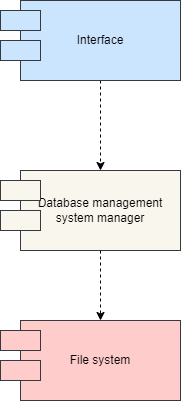

The diagram above was exported from draw.io. Its source (the exported page's mxGraphModel, read from the mxfile embedded in the PNG):
<mxGraphModel dx="1050" dy="565" grid="1" gridSize="10" guides="1" tooltips="1" connect="1" arrows="1" fold="1" page="1" pageScale="1" pageWidth="827" pageHeight="1169" math="0" shadow="0">
  <root>
    <mxCell id="0" />
    <mxCell id="1" parent="0" />
    <mxCell id="j3iPq3OHwIXp9daCZRi0-3" style="edgeStyle=orthogonalEdgeStyle;rounded=0;orthogonalLoop=1;jettySize=auto;html=1;dashed=1;" parent="1" source="j3iPq3OHwIXp9daCZRi0-1" target="j3iPq3OHwIXp9daCZRi0-2" edge="1">
      <mxGeometry relative="1" as="geometry" />
    </mxCell>
    <mxCell id="j3iPq3OHwIXp9daCZRi0-1" value="Interface" style="rounded=0;whiteSpace=wrap;html=1;fillColor=#cce5ff;strokeColor=#36393d;" parent="1" vertex="1">
      <mxGeometry x="340" y="120" width="160" height="80" as="geometry" />
    </mxCell>
    <mxCell id="j3iPq3OHwIXp9daCZRi0-6" style="edgeStyle=orthogonalEdgeStyle;rounded=0;orthogonalLoop=1;jettySize=auto;html=1;dashed=1;" parent="1" source="j3iPq3OHwIXp9daCZRi0-2" target="j3iPq3OHwIXp9daCZRi0-5" edge="1">
      <mxGeometry relative="1" as="geometry" />
    </mxCell>
    <mxCell id="j3iPq3OHwIXp9daCZRi0-2" value="Database management system manager" style="rounded=0;whiteSpace=wrap;html=1;fillColor=#f9f7ed;strokeColor=#36393d;" parent="1" vertex="1">
      <mxGeometry x="340" y="290" width="160" height="80" as="geometry" />
    </mxCell>
    <mxCell id="j3iPq3OHwIXp9daCZRi0-5" value="File system" style="rounded=0;whiteSpace=wrap;html=1;fillColor=#ffcccc;strokeColor=#36393d;" parent="1" vertex="1">
      <mxGeometry x="340" y="440" width="160" height="80" as="geometry" />
    </mxCell>
    <mxCell id="j3iPq3OHwIXp9daCZRi0-9" value="" style="rounded=0;whiteSpace=wrap;html=1;fillColor=#cce5ff;strokeColor=#36393d;" parent="1" vertex="1">
      <mxGeometry x="320" y="130" width="40" height="20" as="geometry" />
    </mxCell>
    <mxCell id="j3iPq3OHwIXp9daCZRi0-10" value="" style="rounded=0;whiteSpace=wrap;html=1;fillColor=#cce5ff;strokeColor=#36393d;" parent="1" vertex="1">
      <mxGeometry x="320" y="160" width="40" height="20" as="geometry" />
    </mxCell>
    <mxCell id="j3iPq3OHwIXp9daCZRi0-11" value="" style="rounded=0;whiteSpace=wrap;html=1;fillColor=#f9f7ed;strokeColor=#36393d;" parent="1" vertex="1">
      <mxGeometry x="320" y="300" width="40" height="20" as="geometry" />
    </mxCell>
    <mxCell id="j3iPq3OHwIXp9daCZRi0-12" value="" style="rounded=0;whiteSpace=wrap;html=1;fillColor=#f9f7ed;strokeColor=#36393d;" parent="1" vertex="1">
      <mxGeometry x="320" y="330" width="40" height="20" as="geometry" />
    </mxCell>
    <mxCell id="j3iPq3OHwIXp9daCZRi0-13" value="" style="rounded=0;whiteSpace=wrap;html=1;fillColor=#ffcccc;strokeColor=#36393d;" parent="1" vertex="1">
      <mxGeometry x="320" y="450" width="40" height="20" as="geometry" />
    </mxCell>
    <mxCell id="j3iPq3OHwIXp9daCZRi0-14" value="" style="rounded=0;whiteSpace=wrap;html=1;fillColor=#ffcccc;strokeColor=#36393d;" parent="1" vertex="1">
      <mxGeometry x="320" y="480" width="40" height="20" as="geometry" />
    </mxCell>
  </root>
</mxGraphModel>